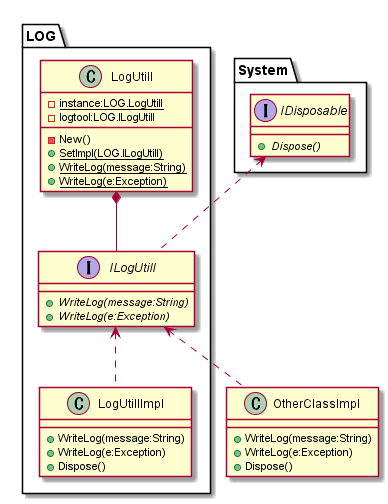

The diagram above was rendered by PlantUML. Its source (embedded in the PNG):
@startuml LogUtill.png

interface System.IDisposable {
  + {abstract} Dispose()
}

interface LOG.ILogUtill {
  + {abstract} WriteLog(message:String)
  + {abstract} WriteLog(e:Exception)
}
System.IDisposable <.. LOG.ILogUtill

class LOG.LogUtill {
  - {static} instance:LOG.LogUtill
  - logtool:LOG.ILogUtill

  - New()
  + {static} SetImpl(LOG.ILogUtill)
  + {static} WriteLog(message:String)
  + {static} WriteLog(e:Exception)
}
LOG.LogUtill *-- LOG.ILogUtill

class LOG.LogUtillImpl {
  + WriteLog(message:String)
  + WriteLog(e:Exception)
  + Dispose()
}
LOG.ILogUtill <.. LOG.LogUtillImpl

class OtherClassImpl {
  + WriteLog(message:String)
  + WriteLog(e:Exception)
  + Dispose()
}
LOG.ILogUtill <.. OtherClassImpl

@enduml